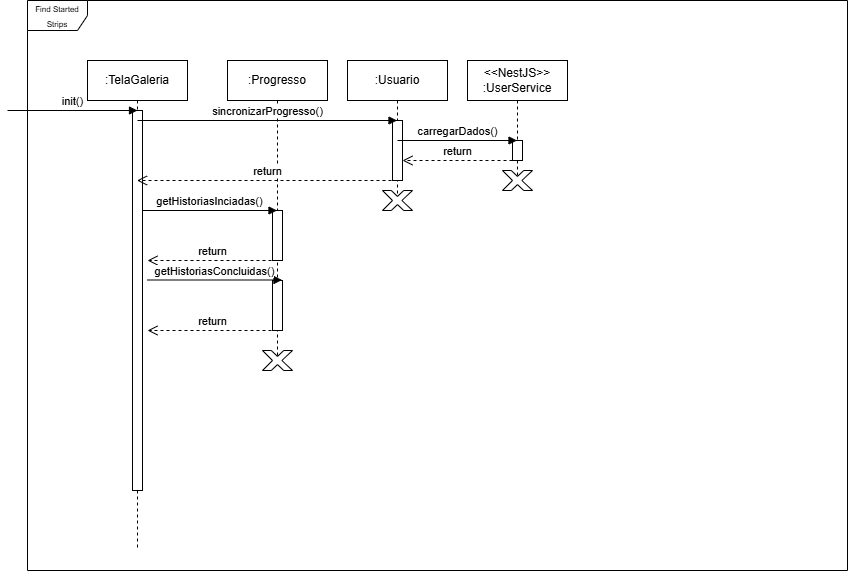

The diagram above was exported from draw.io. Its source (the exported page's mxGraphModel, read from the mxfile embedded in the PNG):
<mxGraphModel dx="1850" dy="572" grid="1" gridSize="10" guides="1" tooltips="1" connect="1" arrows="1" fold="1" page="1" pageScale="1" pageWidth="850" pageHeight="1100" math="0" shadow="0">
  <root>
    <mxCell id="0" />
    <mxCell id="1" parent="0" />
    <mxCell id="x9_XVY_V-afDvAfpVgzG-1" parent="1" style="shape=umlFrame;whiteSpace=wrap;html=1;pointerEvents=0;" value="&lt;font style=&quot;font-size: 8px;&quot;&gt;Find Started Strips&lt;/font&gt;" vertex="1">
      <mxGeometry height="570" width="820" x="20" y="20" as="geometry" />
    </mxCell>
    <mxCell id="x9_XVY_V-afDvAfpVgzG-2" parent="1" style="shape=umlLifeline;perimeter=lifelinePerimeter;whiteSpace=wrap;html=1;container=0;dropTarget=0;collapsible=0;recursiveResize=0;outlineConnect=0;portConstraint=eastwest;newEdgeStyle={&quot;edgeStyle&quot;:&quot;elbowEdgeStyle&quot;,&quot;elbow&quot;:&quot;vertical&quot;,&quot;curved&quot;:0,&quot;rounded&quot;:0};" value=":TelaGaleria" vertex="1">
      <mxGeometry height="490" width="100" x="80" y="80" as="geometry" />
    </mxCell>
    <mxCell id="x9_XVY_V-afDvAfpVgzG-8" parent="x9_XVY_V-afDvAfpVgzG-2" style="html=1;points=[[0,0,0,0,5],[0,1,0,0,-5],[1,0,0,0,5],[1,1,0,0,-5]];perimeter=orthogonalPerimeter;outlineConnect=0;targetShapes=umlLifeline;portConstraint=eastwest;newEdgeStyle={&quot;curved&quot;:0,&quot;rounded&quot;:0};" value="" vertex="1">
      <mxGeometry height="380" width="10" x="45" y="50" as="geometry" />
    </mxCell>
    <mxCell id="x9_XVY_V-afDvAfpVgzG-4" parent="1" style="shape=umlLifeline;perimeter=lifelinePerimeter;whiteSpace=wrap;html=1;container=0;dropTarget=0;collapsible=0;recursiveResize=0;outlineConnect=0;portConstraint=eastwest;newEdgeStyle={&quot;edgeStyle&quot;:&quot;elbowEdgeStyle&quot;,&quot;elbow&quot;:&quot;vertical&quot;,&quot;curved&quot;:0,&quot;rounded&quot;:0};" value=":Progresso" vertex="1">
      <mxGeometry height="300" width="100" x="220" y="80" as="geometry" />
    </mxCell>
    <mxCell id="x9_XVY_V-afDvAfpVgzG-9" parent="x9_XVY_V-afDvAfpVgzG-4" style="html=1;points=[[0,0,0,0,5],[0,1,0,0,-5],[1,0,0,0,5],[1,1,0,0,-5]];perimeter=orthogonalPerimeter;outlineConnect=0;targetShapes=umlLifeline;portConstraint=eastwest;newEdgeStyle={&quot;curved&quot;:0,&quot;rounded&quot;:0};" value="" vertex="1">
      <mxGeometry height="50" width="10" x="45" y="150" as="geometry" />
    </mxCell>
    <mxCell id="x9_XVY_V-afDvAfpVgzG-13" parent="x9_XVY_V-afDvAfpVgzG-4" style="html=1;points=[[0,0,0,0,5],[0,1,0,0,-5],[1,0,0,0,5],[1,1,0,0,-5]];perimeter=orthogonalPerimeter;outlineConnect=0;targetShapes=umlLifeline;portConstraint=eastwest;newEdgeStyle={&quot;curved&quot;:0,&quot;rounded&quot;:0};" value="" vertex="1">
      <mxGeometry height="50" width="10" x="45" y="220" as="geometry" />
    </mxCell>
    <mxCell id="x9_XVY_V-afDvAfpVgzG-7" edge="1" parent="x9_XVY_V-afDvAfpVgzG-4" style="html=1;verticalAlign=bottom;endArrow=block;curved=0;rounded=0;" value="getHistoriasInciadas()">
      <mxGeometry relative="1" width="80" as="geometry">
        <mxPoint x="-85" y="150" as="sourcePoint" />
        <mxPoint x="49.5" y="150" as="targetPoint" />
      </mxGeometry>
    </mxCell>
    <mxCell id="x9_XVY_V-afDvAfpVgzG-10" edge="1" parent="x9_XVY_V-afDvAfpVgzG-4" style="html=1;verticalAlign=bottom;endArrow=open;dashed=1;endSize=8;curved=0;rounded=0;" value="return">
      <mxGeometry relative="1" as="geometry">
        <mxPoint x="50" y="200" as="sourcePoint" />
        <mxPoint x="-80" y="200" as="targetPoint" />
      </mxGeometry>
    </mxCell>
    <mxCell id="x9_XVY_V-afDvAfpVgzG-11" edge="1" parent="x9_XVY_V-afDvAfpVgzG-4" style="html=1;verticalAlign=bottom;endArrow=block;curved=0;rounded=0;" value="getHistoriasConcluidas()">
      <mxGeometry relative="1" width="80" as="geometry">
        <mxPoint x="-80" y="219.5" as="sourcePoint" />
        <mxPoint x="54.5" y="219.5" as="targetPoint" />
      </mxGeometry>
    </mxCell>
    <mxCell id="x9_XVY_V-afDvAfpVgzG-12" edge="1" parent="x9_XVY_V-afDvAfpVgzG-4" style="html=1;verticalAlign=bottom;endArrow=open;dashed=1;endSize=8;curved=0;rounded=0;" value="return">
      <mxGeometry relative="1" as="geometry">
        <mxPoint x="50" y="270" as="sourcePoint" />
        <mxPoint x="-80" y="270" as="targetPoint" />
      </mxGeometry>
    </mxCell>
    <mxCell id="x9_XVY_V-afDvAfpVgzG-5" parent="1" style="shape=umlLifeline;perimeter=lifelinePerimeter;whiteSpace=wrap;html=1;container=0;dropTarget=0;collapsible=0;recursiveResize=0;outlineConnect=0;portConstraint=eastwest;newEdgeStyle={&quot;edgeStyle&quot;:&quot;elbowEdgeStyle&quot;,&quot;elbow&quot;:&quot;vertical&quot;,&quot;curved&quot;:0,&quot;rounded&quot;:0};" value=":Usuario" vertex="1">
      <mxGeometry height="140" width="100" x="340" y="80" as="geometry" />
    </mxCell>
    <mxCell id="x9_XVY_V-afDvAfpVgzG-34" parent="x9_XVY_V-afDvAfpVgzG-5" style="html=1;points=[[0,0,0,0,5],[0,1,0,0,-5],[1,0,0,0,5],[1,1,0,0,-5]];perimeter=orthogonalPerimeter;outlineConnect=0;targetShapes=umlLifeline;portConstraint=eastwest;newEdgeStyle={&quot;curved&quot;:0,&quot;rounded&quot;:0};" value="" vertex="1">
      <mxGeometry height="60" width="10" x="45" y="60" as="geometry" />
    </mxCell>
    <mxCell id="x9_XVY_V-afDvAfpVgzG-32" edge="1" parent="1" style="html=1;verticalAlign=bottom;endArrow=block;curved=0;rounded=0;" value="sincronizarProgresso()">
      <mxGeometry relative="1" width="80" as="geometry">
        <mxPoint x="130" y="140" as="sourcePoint" />
        <mxPoint x="389.5" y="140" as="targetPoint" />
      </mxGeometry>
    </mxCell>
    <mxCell id="x9_XVY_V-afDvAfpVgzG-33" parent="1" style="shape=umlLifeline;perimeter=lifelinePerimeter;whiteSpace=wrap;html=1;container=0;dropTarget=0;collapsible=0;recursiveResize=0;outlineConnect=0;portConstraint=eastwest;newEdgeStyle={&quot;edgeStyle&quot;:&quot;elbowEdgeStyle&quot;,&quot;elbow&quot;:&quot;vertical&quot;,&quot;curved&quot;:0,&quot;rounded&quot;:0};" value="&amp;lt;&amp;lt;NestJS&amp;gt;&amp;gt;&lt;br&gt;:UserService" vertex="1">
      <mxGeometry height="120" width="100" x="460" y="80" as="geometry" />
    </mxCell>
    <mxCell id="x9_XVY_V-afDvAfpVgzG-36" parent="x9_XVY_V-afDvAfpVgzG-33" style="html=1;points=[[0,0,0,0,5],[0,1,0,0,-5],[1,0,0,0,5],[1,1,0,0,-5]];perimeter=orthogonalPerimeter;outlineConnect=0;targetShapes=umlLifeline;portConstraint=eastwest;newEdgeStyle={&quot;curved&quot;:0,&quot;rounded&quot;:0};" value="" vertex="1">
      <mxGeometry height="20" width="10" x="45" y="80" as="geometry" />
    </mxCell>
    <mxCell id="x9_XVY_V-afDvAfpVgzG-35" edge="1" parent="1" style="html=1;verticalAlign=bottom;endArrow=block;curved=0;rounded=0;" target="x9_XVY_V-afDvAfpVgzG-33" value="carregarDados()">
      <mxGeometry relative="1" width="80" as="geometry">
        <mxPoint x="390" y="160" as="sourcePoint" />
        <mxPoint x="470" y="160" as="targetPoint" />
      </mxGeometry>
    </mxCell>
    <mxCell id="x9_XVY_V-afDvAfpVgzG-37" edge="1" parent="1" style="html=1;verticalAlign=bottom;endArrow=open;dashed=1;endSize=8;curved=0;rounded=0;" target="x9_XVY_V-afDvAfpVgzG-34" value="return">
      <mxGeometry relative="1" as="geometry">
        <mxPoint x="505" y="180" as="sourcePoint" />
        <mxPoint x="425" y="180" as="targetPoint" />
      </mxGeometry>
    </mxCell>
    <mxCell id="x9_XVY_V-afDvAfpVgzG-38" edge="1" parent="1" style="html=1;verticalAlign=bottom;endArrow=open;dashed=1;endSize=8;curved=0;rounded=0;" target="x9_XVY_V-afDvAfpVgzG-2" value="return">
      <mxGeometry relative="1" as="geometry">
        <mxPoint x="390" y="200" as="sourcePoint" />
        <mxPoint x="280" y="200" as="targetPoint" />
      </mxGeometry>
    </mxCell>
    <mxCell id="x9_XVY_V-afDvAfpVgzG-39" edge="1" parent="1" style="html=1;verticalAlign=bottom;endArrow=block;curved=0;rounded=0;" value="init()">
      <mxGeometry relative="1" width="80" as="geometry">
        <mxPoint y="130" as="sourcePoint" />
        <mxPoint x="130" y="130" as="targetPoint" />
      </mxGeometry>
    </mxCell>
    <mxCell id="x9_XVY_V-afDvAfpVgzG-40" parent="1" style="verticalLabelPosition=bottom;verticalAlign=top;html=1;shape=mxgraph.basic.x" value="" vertex="1">
      <mxGeometry height="20" width="30" x="495" y="190" as="geometry" />
    </mxCell>
    <mxCell id="x9_XVY_V-afDvAfpVgzG-41" parent="1" style="verticalLabelPosition=bottom;verticalAlign=top;html=1;shape=mxgraph.basic.x" value="" vertex="1">
      <mxGeometry height="20" width="30" x="375" y="210" as="geometry" />
    </mxCell>
    <mxCell id="x9_XVY_V-afDvAfpVgzG-42" parent="1" style="verticalLabelPosition=bottom;verticalAlign=top;html=1;shape=mxgraph.basic.x" value="" vertex="1">
      <mxGeometry height="20" width="30" x="255" y="370" as="geometry" />
    </mxCell>
  </root>
</mxGraphModel>